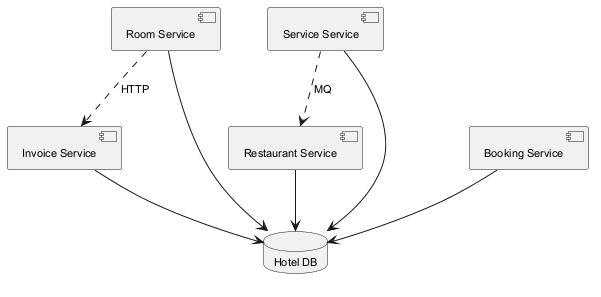

The diagram above was rendered by PlantUML. Its source (embedded in the PNG):
@startuml
skinparam backgroundColor #FFFFFF
skinparam classBackgroundColor #F1F8E9
skinparam classBorderColor #33691E
skinparam defaultFontSize 11
component "Invoice Service" as C_InvoiceService
component "Room Service" as C_RoomService
component "Service Service" as C_ServiceService
component "Restaurant Service" as C_RestaurantService
component "Booking Service" as C_BookingService
database "Hotel DB" as DB_hotel
C_InvoiceService --> DB_hotel
C_RoomService --> DB_hotel
C_ServiceService --> DB_hotel
C_RestaurantService --> DB_hotel
C_BookingService --> DB_hotel
C_ServiceService ..> C_RestaurantService : MQ
C_RoomService ..> C_InvoiceService : HTTP
@enduml